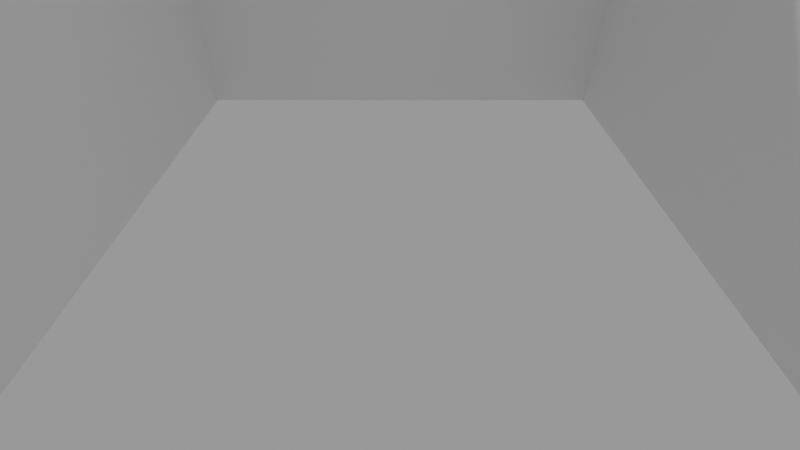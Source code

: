 # Source: S1_F2_004.blend  (saved by Blender 2.91.10; exported with 4.5.12 LTS)
import bpy
from mathutils import Matrix  # noqa: F401  (used for matrix-valued properties, if any)

bpy.ops.wm.read_factory_settings(use_empty=True)
scene = bpy.context.scene
scene.name = 'Platform_Duel_Scene'

# ---- collections
col_platform = bpy.data.collections.new('Platform'); scene.collection.children.link(col_platform)
col_stadium = bpy.data.collections.new('Stadium'); scene.collection.children.link(col_stadium)
col_sign = bpy.data.collections.new('Sign'); scene.collection.children.link(col_sign)

# ---- materials (node trees are filled in below, after node groups)
mat_mat_ground_test = bpy.data.materials.new('mat_Ground_Test')
mat_mat_ground_test.use_transparent_shadow = False
mat_mat_ground_test.roughness = 0.5528
mat_mat_stadium = bpy.data.materials.new('mat_Stadium')
mat_mat_stadium.use_transparent_shadow = False
mat_mat_sign = bpy.data.materials.new('mat_Sign')
mat_mat_sign.use_transparent_shadow = False
mat_mat_sign_stick = bpy.data.materials.new('mat_Sign_Stick')
mat_mat_sign_stick.use_transparent_shadow = False

# ---- node groups
ng_auto_smooth = bpy.data.node_groups.new('Auto Smooth', 'GeometryNodeTree')
_s = ng_auto_smooth.interface.new_socket(name='Geometry', in_out='OUTPUT', socket_type='NodeSocketGeometry')
_s = ng_auto_smooth.interface.new_socket(name='Geometry', in_out='INPUT', socket_type='NodeSocketGeometry')
_s = ng_auto_smooth.interface.new_socket(name='Angle', in_out='INPUT', socket_type='NodeSocketFloat')
_s.subtype = 'ANGLE'
_s.min_value = 0.0
_s.max_value = 3.142
ng_auto_smooth.is_modifier = True
_N = ng_auto_smooth.nodes; _L = ng_auto_smooth.links
n0 = _N.new('NodeGroupOutput'); n0.name = 'Group Output'; n0.location = (480, -100)
n1 = _N.new('NodeGroupInput'); n1.name = 'Group Input'; n1.location = (-420, -300)
n2 = _N.new('NodeGroupInput'); n2.name = 'Group Input.001'; n2.location = (-60, -100)
n3 = _N.new('GeometryNodeSetShadeSmooth'); n3.name = 'Set Shade Smooth'; n3.location = (120, -100)
n3.domain = 'EDGE'
n4 = _N.new('GeometryNodeSetShadeSmooth'); n4.name = 'Set Shade Smooth.001'; n4.location = (300, -100)
n5 = _N.new('GeometryNodeInputMeshEdgeAngle'); n5.name = 'Edge Angle'; n5.location = (-420, -220)
n6 = _N.new('GeometryNodeInputEdgeSmooth'); n6.name = 'Is Edge Smooth'; n6.location = (-60, -160)
n7 = _N.new('GeometryNodeInputShadeSmooth'); n7.name = 'Is Face Smooth'; n7.location = (-240, -340)
n8 = _N.new('FunctionNodeBooleanMath'); n8.name = 'Boolean Math'; n8.location = (-60, -220)
n9 = _N.new('FunctionNodeCompare'); n9.name = 'Compare'; n9.location = (-240, -180)
n9.operation = 'LESS_EQUAL'
_L.new(n5.outputs[0], n9.inputs[0])
_L.new(n4.outputs[0], n0.inputs[0])
_L.new(n1.outputs[1], n9.inputs[1])
_L.new(n9.outputs[0], n8.inputs[0])
_L.new(n7.outputs[0], n8.inputs[1])
_L.new(n2.outputs[0], n3.inputs[0])
_L.new(n6.outputs[0], n3.inputs[1])
_L.new(n3.outputs[0], n4.inputs[0])
_L.new(n8.outputs[0], n3.inputs[2])
n0.is_active_output = True

# ---- material node trees
mat_mat_ground_test.use_nodes = True; mat_mat_ground_test.node_tree.nodes.clear()
_N = mat_mat_ground_test.node_tree.nodes; _L = mat_mat_ground_test.node_tree.links
n0 = _N.new('ShaderNodeBsdfPrincipled'); n0.name = 'Principled BSDF'; n0.location = (10, 300)
n0.distribution = 'GGX'
n0.subsurface_method = 'BURLEY'
n0.inputs[0].default_value = (0.0, 0.0, 0.0, 1.0)
n0.inputs[2].default_value = 0.5528
n0.inputs[3].default_value = 1.45
n0.inputs[27].default_value = (0.0, 0.0, 0.0, 1.0)
n0.inputs[28].default_value = 1.0
n1 = _N.new('ShaderNodeOutputMaterial'); n1.name = 'Material Output'; n1.location = (300, 300)
n2 = _N.new('ShaderNodeNormalMap'); n2.name = 'Normal Map'; n2.location = (-300, -300)
n2.label = 'Normal/Map'
_L.new(n0.outputs[0], n1.inputs[0])
_L.new(n2.outputs[0], n0.inputs[5])
n1.is_active_output = True
mat_mat_stadium.use_nodes = True; mat_mat_stadium.node_tree.nodes.clear()
_N = mat_mat_stadium.node_tree.nodes; _L = mat_mat_stadium.node_tree.links
n0 = _N.new('ShaderNodeBsdfPrincipled'); n0.name = 'Principled BSDF'; n0.location = (10, 300)
n0.distribution = 'GGX'
n0.subsurface_method = 'BURLEY'
n0.inputs[3].default_value = 1.45
n0.inputs[27].default_value = (0.0, 0.0, 0.0, 1.0)
n0.inputs[28].default_value = 1.0
n1 = _N.new('ShaderNodeOutputMaterial'); n1.name = 'Material Output'; n1.location = (300, 300)
_L.new(n0.outputs[0], n1.inputs[0])
n1.is_active_output = True
mat_mat_sign.use_nodes = True; mat_mat_sign.node_tree.nodes.clear()
_N = mat_mat_sign.node_tree.nodes; _L = mat_mat_sign.node_tree.links
n0 = _N.new('ShaderNodeBsdfPrincipled'); n0.name = 'Principled BSDF'; n0.location = (10, 300)
n0.distribution = 'GGX'
n0.subsurface_method = 'BURLEY'
n0.inputs[3].default_value = 1.45
n0.inputs[27].default_value = (0.0, 0.0, 0.0, 1.0)
n0.inputs[28].default_value = 1.0
n1 = _N.new('ShaderNodeOutputMaterial'); n1.name = 'Material Output'; n1.location = (300, 300)
n2 = _N.new('ShaderNodeTexImage'); n2.name = 'Image Texture'; n2.location = (-280, 280)
_L.new(n0.outputs[0], n1.inputs[0])
n1.is_active_output = True
mat_mat_sign_stick.use_nodes = True; mat_mat_sign_stick.node_tree.nodes.clear()
_N = mat_mat_sign_stick.node_tree.nodes; _L = mat_mat_sign_stick.node_tree.links
n0 = _N.new('ShaderNodeBsdfPrincipled'); n0.name = 'Principled BSDF'; n0.location = (10, 300)
n0.distribution = 'GGX'
n0.subsurface_method = 'BURLEY'
n0.inputs[0].default_value = (0.8, 0.1871, 0.6412, 1.0)
n0.inputs[3].default_value = 1.45
n0.inputs[27].default_value = (0.0, 0.0, 0.0, 1.0)
n0.inputs[28].default_value = 1.0
n1 = _N.new('ShaderNodeOutputMaterial'); n1.name = 'Material Output'; n1.location = (300, 300)
_L.new(n0.outputs[0], n1.inputs[0])
n1.is_active_output = True

# ---- cameras
cam_camera = bpy.data.cameras.new('Camera')
cam_camera.lens = 21.45

# ---- meshes
me_scene = bpy.data.meshes.new('Scene')
me_scene.from_pydata([(-50.0, -50.0, 50.0), (50.0, -50.0, 50.0), (-50.0, 50.0, 50.0), (50.0, 50.0, 50.0), (-50.0, 50.0, -50.0), (50.0, 50.0, -50.0), (-50.0, -50.0, -50.0), (50.0, -50.0, -50.0)], [], [(0, 3, 2), (0, 1, 3), (2, 5, 4), (2, 3, 5), (4, 7, 6), (4, 5, 7), (6, 1, 0), (6, 7, 1), (1, 5, 3), (1, 7, 5), (6, 2, 4), (6, 0, 2)])
me_scene.polygons.foreach_set('use_smooth', [True] * 12)
_k = set([(0, 1), (0, 2), (0, 6), (1, 3), (1, 7), (2, 3), (2, 4), (3, 5), (4, 5), (4, 6), (5, 7), (6, 7)])
me_scene.attributes.new('sharp_edge', 'BOOLEAN', 'EDGE').data.foreach_set('value', [ (min(e.vertices), max(e.vertices)) in _k for e in me_scene.edges])
me_scene.materials.append(mat_mat_ground_test)
me_scene.use_remesh_fix_poles = True
me_scene.use_remesh_preserve_attributes = False
me_scene.use_mirror_vertex_groups = False
me_scene.update()
me_scene.normals_split_custom_set([tuple(v) for v in zip(*[iter([0.0, 0.0, 1.0, 0.0, 0.0, 1.0, 0.0, 0.0, 1.0, 0.0, 0.0, 1.0, 0.0, 0.0, 1.0, 0.0, 0.0, 1.0, 0.0, 1.0, 0.0, 0.0, 1.0, 0.0, 0.0, 1.0, 0.0, 0.0, 1.0, 0.0, 0.0, 1.0, 0.0, 0.0, 1.0, 0.0, 0.0, 0.0, -1.0, 0.0, 0.0, -1.0, 0.0, 0.0, -1.0, 0.0, 0.0, -1.0, 0.0, 0.0, -1.0, 0.0, 0.0, -1.0, 0.0, -1.0, 0.0, 0.0, -1.0, 0.0, 0.0, -1.0, 0.0, 0.0, -1.0, 0.0, 0.0, -1.0, 0.0, 0.0, -1.0, 0.0, 1.0, 0.0, 0.0, 1.0, 0.0, 0.0, 1.0, 0.0, 0.0, 1.0, 0.0, 0.0, 1.0, 0.0, 0.0, 1.0, 0.0, 0.0, -1.0, 0.0, 0.0, -1.0, 0.0, 0.0, -1.0, 0.0, 0.0, -1.0, 0.0, 0.0, -1.0, 0.0, 0.0, -1.0, 0.0, 0.0])] * 3)])
me_stadium_mesh = bpy.data.meshes.new('Stadium_Mesh')
me_stadium_mesh.from_pydata([(-20.79, -20.0, 0.0), (20.79, -20.0, 0.0), (-20.79, 19.61, 0.0), (20.79, 19.61, 0.0), (-18.46, 19.61, 0.0), (-18.46, -18.46, 0.0), (18.46, -18.46, 0.0), (18.46, 19.61, 0.0), (-18.46, 19.61, 1.0), (-18.46, -18.46, 1.0), (18.46, -18.46, 1.0), (18.46, 19.61, 1.0), (-20.79, 19.61, 1.0), (-20.79, -20.0, 1.0), (20.79, -20.0, 1.0), (20.79, 19.61, 1.0)], [], [(9, 8, 12, 13), (5, 0, 2, 4), (6, 1, 0, 5), (7, 3, 1, 6), (10, 9, 13, 14), (11, 10, 14, 15), (2, 0, 13, 12), (7, 6, 10, 11), (5, 4, 8, 9), (0, 1, 14, 13), (6, 5, 9, 10), (1, 3, 15, 14), (2, 12, 8, 4), (7, 11, 15, 3)])
me_stadium_mesh.materials.append(mat_mat_stadium)
me_stadium_mesh.use_remesh_fix_poles = True
me_stadium_mesh.use_remesh_preserve_attributes = False
me_stadium_mesh.use_mirror_vertex_groups = False
me_stadium_mesh.update()
me_stadium_invis_wall_mesh = bpy.data.meshes.new('Stadium_Invis_Wall_Mesh')
me_stadium_invis_wall_mesh.from_pydata([(-15.88, -18.53, 0.0), (15.88, -18.53, 0.0), (-15.88, 18.17, 0.0), (15.88, 18.17, 0.0), (-14.65, 18.17, 0.0), (-14.65, -17.1, 0.0), (14.65, -17.1, 0.0), (14.65, 18.17, 0.0), (-14.65, 18.17, 30.12), (-14.65, -17.1, 30.12), (14.65, -17.1, 30.12), (14.65, 18.17, 30.12), (-15.88, 18.17, 30.12), (-15.88, -18.53, 30.12), (15.88, -18.53, 30.12), (15.88, 18.17, 30.12)], [], [(9, 8, 12, 13), (5, 0, 2, 4), (6, 1, 0, 5), (7, 3, 1, 6), (10, 9, 13, 14), (11, 10, 14, 15), (2, 0, 13, 12), (7, 6, 10, 11), (5, 4, 8, 9), (0, 1, 14, 13), (6, 5, 9, 10), (1, 3, 15, 14), (2, 12, 8, 4), (7, 11, 15, 3)])
me_stadium_invis_wall_mesh.use_remesh_fix_poles = True
me_stadium_invis_wall_mesh.use_remesh_preserve_attributes = False
me_stadium_invis_wall_mesh.use_mirror_vertex_groups = False
me_stadium_invis_wall_mesh.update()
me_sign_mesh = bpy.data.meshes.new('Sign_Mesh')
me_sign_mesh.from_pydata([(-6.985e-09, 0.1446, -5.312e-08), (-6.985e-09, 0.1446, 1.782), (0.05534, 0.1336, -5.312e-08), (0.05534, 0.1336, 1.782), (0.1023, 0.1023, -5.312e-08), (0.1023, 0.1023, 1.782), (0.1336, 0.05534, -5.312e-08), (0.1336, 0.05534, 1.782), (0.1446, -4.459e-09, -5.312e-08), (0.1446, -4.459e-09, 1.782), (0.1336, -0.05534, -5.312e-08), (0.1336, -0.05534, 1.782), (0.1023, -0.1023, -5.312e-08), (0.1023, -0.1023, 1.782), (0.05534, -0.1336, -5.312e-08), (0.05534, -0.1336, 1.782), (1.485e-08, -0.1446, -5.312e-08), (1.485e-08, -0.1446, 1.782), (-0.05534, -0.1336, -5.312e-08), (-0.05534, -0.1336, 1.782), (-0.1023, -0.1023, -5.312e-08), (-0.1023, -0.1023, 1.782), (-0.1336, -0.05534, -5.312e-08), (-0.1336, -0.05534, 1.782), (-0.1446, 3.587e-09, -5.312e-08), (-0.1446, 3.587e-09, 1.782), (-0.1336, 0.05534, -5.312e-08), (-0.1336, 0.05534, 1.782), (-0.1023, 0.1023, -5.312e-08), (-0.1023, 0.1023, 1.782), (-0.05534, 0.1336, -5.312e-08), (-0.05534, 0.1336, 1.782), (-0.8027, -0.0385, 1.751), (0.8027, -0.0385, 1.751), (-0.8027, -0.0385, 3.806), (0.8027, -0.0385, 3.806), (-0.8027, -0.01247, 1.751), (0.8027, -0.01247, 1.751), (-0.8027, -0.01247, 3.806), (0.8027, -0.01247, 3.806)], [], [(0, 1, 3, 2), (2, 3, 5, 4), (4, 5, 7, 6), (6, 7, 9, 8), (8, 9, 11, 10), (10, 11, 13, 12), (12, 13, 15, 14), (14, 15, 17, 16), (16, 17, 19, 18), (18, 19, 21, 20), (20, 21, 23, 22), (22, 23, 25, 24), (24, 25, 27, 26), (26, 27, 29, 28), (3, 1, 31, 29, 27, 25, 23, 21, 19, 17, 15, 13, 11, 9, 7, 5), (28, 29, 31, 30), (30, 31, 1, 0), (0, 2, 4, 6, 8, 10, 12, 14, 16, 18, 20, 22, 24, 26, 28, 30), (32, 33, 35, 34), (36, 38, 39, 37), (32, 34, 38, 36), (33, 32, 36, 37), (35, 33, 37, 39), (34, 35, 39, 38)])
me_sign_mesh.polygons.foreach_set('use_smooth', [1, 1, 1, 1, 1, 1, 1, 1, 1, 1, 1, 1, 1, 1, 1, 1, 1, 1, 0, 0, 0, 0, 0, 0])
me_sign_mesh.polygons.foreach_set('material_index', [1, 1, 1, 1, 1, 1, 1, 1, 1, 1, 1, 1, 1, 1, 1, 1, 1, 1, 0, 0, 0, 0, 0, 0])
me_sign_mesh.materials.append(mat_mat_sign)
me_sign_mesh.materials.append(mat_mat_sign_stick)
me_sign_mesh.use_remesh_fix_poles = True
me_sign_mesh.use_remesh_preserve_attributes = False
me_sign_mesh.use_mirror_vertex_groups = False
me_sign_mesh.update()

# ---- objects
ob_ground_platform_duel = bpy.data.objects.new('Ground_Platform_Duel', None)
ob_ground_bod_001 = bpy.data.objects.new('Ground_Bod.001', me_scene)
ob_walls = bpy.data.objects.new('Walls', None)
ob_wall_e_001 = bpy.data.objects.new('Wall_E.001', me_scene)
ob_wall_n_001 = bpy.data.objects.new('Wall_N.001', me_scene)
ob_wall_s_001 = bpy.data.objects.new('Wall_S.001', me_scene)
ob_wall_w_001 = bpy.data.objects.new('Wall_W.001', me_scene)
ob_cam_test = bpy.data.objects.new('Cam_Test', cam_camera)
ob_stadium = bpy.data.objects.new('Stadium', me_stadium_mesh)
ob_stadium_center = bpy.data.objects.new('Stadium_Center', None)
ob_stadium_invis_wall = bpy.data.objects.new('Stadium_Invis_Wall', me_stadium_invis_wall_mesh)
ob_sign = bpy.data.objects.new('Sign', me_sign_mesh)

# ---- transforms, parenting, visibility, modifiers, constraints
ob_ground_platform_duel.location = (0.0, 0.0, 0.0)
ob_ground_platform_duel.rotation_euler = (1.571, -0.0, 0.0)
ob_ground_platform_duel.scale = (0.01, 0.01, 0.01)
ob_ground_platform_duel.color = (0.8, 0.8, 0.8, 1.0)
ob_ground_platform_duel.lineart.crease_threshold = 0.0
ob_ground_bod_001.parent = ob_ground_platform_duel
ob_ground_bod_001.location = (0.0, 0.0, 0.0)
ob_ground_bod_001.scale = (20.0, 0.5, 20.0)
ob_ground_bod_001.color = (0.8, 0.8, 0.8, 1.0)
ob_ground_bod_001.lineart.crease_threshold = 0.0
ob_walls.parent = ob_ground_platform_duel
ob_walls.location = (0.0, 0.0, 0.0)
ob_walls.color = (0.8, 0.8, 0.8, 1.0)
ob_walls.lineart.crease_threshold = 0.0
ob_wall_e_001.parent = ob_walls
ob_wall_e_001.location = (-1022.0, 200.0, 0.0)
ob_wall_e_001.rotation_euler = (0.0, -1.571, 0.0)
ob_wall_e_001.scale = (20.0, 4.5, 0.444)
ob_wall_e_001.color = (0.8, 0.8, 0.8, 1.0)
ob_wall_e_001.lineart.crease_threshold = 0.0
ob_wall_n_001.parent = ob_walls
ob_wall_n_001.location = (0.0, 200.0, 1022.0)
ob_wall_n_001.scale = (20.0, 4.5, 0.444)
ob_wall_n_001.color = (0.8, 0.8, 0.8, 1.0)
ob_wall_n_001.lineart.crease_threshold = 0.0
ob_wall_s_001.parent = ob_walls
ob_wall_s_001.location = (0.0, 200.0, -1022.0)
ob_wall_s_001.scale = (20.0, 4.5, 0.444)
ob_wall_s_001.color = (0.8, 0.8, 0.8, 1.0)
ob_wall_s_001.lineart.crease_threshold = 0.0
ob_wall_w_001.parent = ob_walls
ob_wall_w_001.location = (1022.0, 200.0, 0.0)
ob_wall_w_001.rotation_euler = (0.0, -1.571, 0.0)
ob_wall_w_001.scale = (20.0, 4.5, 0.444)
ob_wall_w_001.color = (0.8, 0.8, 0.8, 1.0)
ob_wall_w_001.lineart.crease_threshold = 0.0
ob_cam_test.location = (0.0, 19.24, 15.67)
ob_cam_test.rotation_euler = (0.9076, 0.0, 3.142)
ob_cam_test.scale = (10.0, 10.0, 10.0)
ob_cam_test.lineart.crease_threshold = 0.0
ob_stadium.location = (0.0, 0.0, 0.0)
ob_stadium.scale = (0.8, 1.0, 1.0)
ob_stadium.lineart.crease_threshold = 0.0
_m = ob_stadium.modifiers.new('Array', 'ARRAY')
_m.count = 6
_m.use_relative_offset = False
_m.use_object_offset = True
_m.offset_object = ob_stadium_center
ob_stadium_center.location = (0.0, 0.0, 0.0)
ob_stadium_center.scale = (0.9, 1.09, 1.54)
ob_stadium_center.empty_display_size = 5.0
ob_stadium_center.lineart.crease_threshold = 0.0
ob_stadium_invis_wall.location = (0.0, 0.0, 0.0)
ob_stadium_invis_wall.lineart.crease_threshold = 0.0
ob_sign.location = (6.985e-09, 0.0, 0.0)
ob_sign.lineart.crease_threshold = 0.0
_m = ob_sign.modifiers.new('Auto Smooth', 'NODES')
_m.node_group = ng_auto_smooth
_gi = [s.identifier for s in ng_auto_smooth.interface.items_tree if s.item_type == 'SOCKET' and s.in_out == 'INPUT']
_m[_gi[1]] = 0.5236  # Angle

# ---- collection membership
col_platform.objects.link(ob_ground_platform_duel)
col_platform.objects.link(ob_ground_bod_001)
col_platform.objects.link(ob_walls)
col_platform.objects.link(ob_wall_e_001)
col_platform.objects.link(ob_wall_n_001)
col_platform.objects.link(ob_wall_s_001)
col_platform.objects.link(ob_wall_w_001)
col_platform.objects.link(ob_cam_test)
col_stadium.objects.link(ob_stadium)
col_stadium.objects.link(ob_stadium_center)
col_stadium.objects.link(ob_stadium_invis_wall)
col_sign.objects.link(ob_sign)
def _layer_coll(name, lc=None):
    lc = lc or bpy.context.view_layer.layer_collection
    for c in lc.children:
        if c.name == name: return c
        r = _layer_coll(name, c)
        if r: return r
_layer_coll('Platform').exclude = True
_layer_coll('Sign').exclude = True

# ---- scene / render settings (as saved in the file)
scene.camera = ob_cam_test
scene.frame_start = 1; scene.frame_end = 2; scene.frame_set(2)
scene.render.engine = 'BLENDER_EEVEE_NEXT'
scene.render.image_settings.exr_codec = 'NONE'
scene.render.fps = 25
scene.render.simplify_subdivision_render = 0
scene.render.simplify_child_particles_render = 0.0
scene.cycles.use_denoising = False
scene.cycles.samples = 128
scene.cycles.sampling_pattern = 'TABULATED_SOBOL'
scene.cycles.use_adaptive_sampling = False
scene.cycles.use_light_tree = False
scene.view_settings.view_transform = 'Filmic'
bpy.context.view_layer.update()

# ---- added for rendering (the .blend has no usable light): sun + grey world if the file has none
light_auto_sun = bpy.data.lights.new('AutoSun', 'SUN')
light_auto_sun.energy = 3.0
light_auto_sun.angle = 0.0523599
ob_auto_sun = bpy.data.objects.new('AutoSun', light_auto_sun)
scene.collection.objects.link(ob_auto_sun)
ob_auto_sun.rotation_euler = (0.872665, 0.174533, 0.523599)
if scene.world is None:
    world_auto = bpy.data.worlds.new('AutoWorld')
    world_auto.color = (0.3, 0.3, 0.3)
    scene.world = world_auto
bpy.context.view_layer.update()
